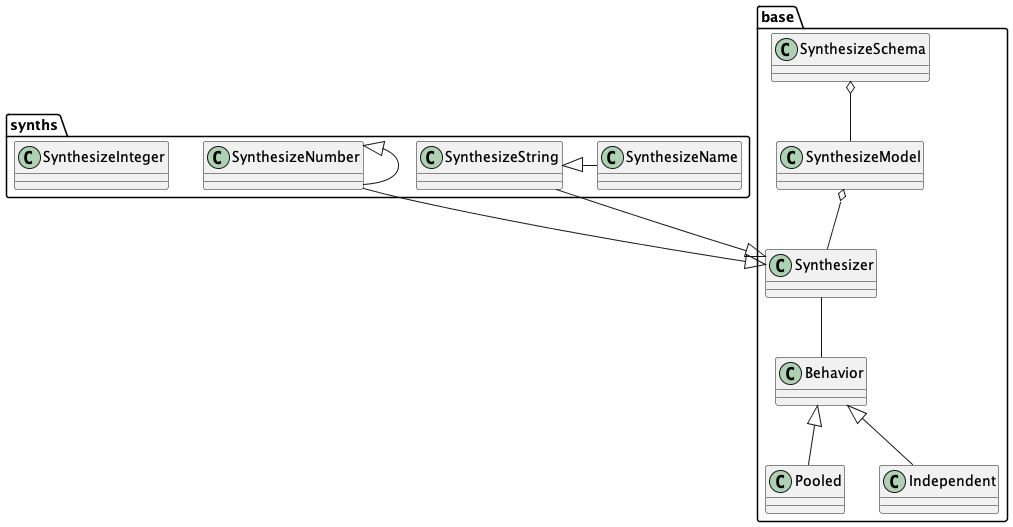

The diagram above was rendered by PlantUML. Its source (embedded in the PNG):
@startuml
package "synths" {
    class SynthesizeString
    class SynthesizeName
    SynthesizeString <|- SynthesizeName
    class SynthesizeNumber
    class SynthesizeInteger
    SynthesizeNumber <|- SynthesizeNumber
}
package "base" {
    class Synthesizer
    class Behavior
    class Pooled
    class Independent

    Synthesizer -- Behavior

    Behavior <|-- Pooled
    Behavior <|-- Independent
}
class base.SynthesizeModel
class base.SynthesizeSchema

base.SynthesizeSchema o-- base.SynthesizeModel
base.SynthesizeModel o-- base.Synthesizer

synths.SynthesizeString --|> base.Synthesizer
synths.SynthesizeNumber --|> base.Synthesizer
@enduml